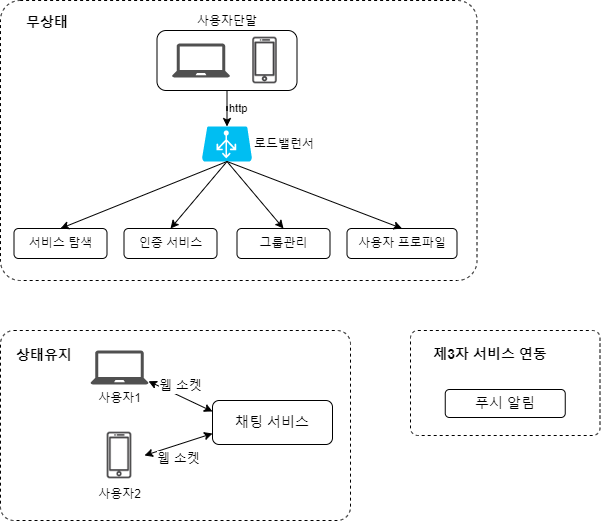

The diagram above was exported from draw.io. Its source (the exported page's mxGraphModel, read from the mxfile embedded in the PNG):
<mxGraphModel dx="1038" dy="513" grid="1" gridSize="10" guides="1" tooltips="1" connect="1" arrows="1" fold="1" page="1" pageScale="1" pageWidth="827" pageHeight="1169" math="0" shadow="0">
  <root>
    <mxCell id="0" />
    <mxCell id="1" parent="0" />
    <mxCell id="IiQAbiFT-VPC4ud1a8el-23" value="" style="rounded=1;whiteSpace=wrap;html=1;fontSize=14;fillColor=none;arcSize=7;dashed=1;" vertex="1" parent="1">
      <mxGeometry x="450" y="350" width="189.5" height="105" as="geometry" />
    </mxCell>
    <mxCell id="IiQAbiFT-VPC4ud1a8el-21" value="" style="rounded=1;whiteSpace=wrap;html=1;fontSize=14;fillColor=none;arcSize=7;dashed=1;" vertex="1" parent="1">
      <mxGeometry x="40" y="20" width="476.5" height="280" as="geometry" />
    </mxCell>
    <mxCell id="IiQAbiFT-VPC4ud1a8el-11" value="http" style="edgeStyle=orthogonalEdgeStyle;rounded=0;orthogonalLoop=1;jettySize=auto;html=1;labelPosition=right;verticalLabelPosition=middle;align=left;verticalAlign=middle;" edge="1" parent="1" source="IiQAbiFT-VPC4ud1a8el-9" target="IiQAbiFT-VPC4ud1a8el-10">
      <mxGeometry relative="1" as="geometry" />
    </mxCell>
    <mxCell id="IiQAbiFT-VPC4ud1a8el-9" value="사용자단말" style="rounded=1;whiteSpace=wrap;html=1;labelPosition=center;verticalLabelPosition=top;align=center;verticalAlign=bottom;" vertex="1" parent="1">
      <mxGeometry x="196.5" y="50" width="140" height="60" as="geometry" />
    </mxCell>
    <mxCell id="IiQAbiFT-VPC4ud1a8el-7" value="" style="shape=image;html=1;verticalAlign=top;verticalLabelPosition=bottom;labelBackgroundColor=#ffffff;imageAspect=0;aspect=fixed;image=https://cdn1.iconfinder.com/data/icons/communication-icons-10/750/Untitled-1-06-128.png" vertex="1" parent="1">
      <mxGeometry x="279.5" y="55" width="50" height="50" as="geometry" />
    </mxCell>
    <mxCell id="IiQAbiFT-VPC4ud1a8el-8" value="" style="sketch=0;pointerEvents=1;shadow=0;dashed=0;html=1;strokeColor=none;fillColor=#505050;labelPosition=center;verticalLabelPosition=bottom;verticalAlign=top;outlineConnect=0;align=center;shape=mxgraph.office.devices.laptop;" vertex="1" parent="1">
      <mxGeometry x="211.5" y="63" width="58" height="34" as="geometry" />
    </mxCell>
    <mxCell id="IiQAbiFT-VPC4ud1a8el-10" value="로드밸런서" style="verticalLabelPosition=middle;html=1;verticalAlign=middle;align=left;strokeColor=none;fillColor=#00BEF2;shape=mxgraph.azure.azure_load_balancer;labelPosition=right;" vertex="1" parent="1">
      <mxGeometry x="241.5" y="146" width="50" height="35" as="geometry" />
    </mxCell>
    <mxCell id="IiQAbiFT-VPC4ud1a8el-12" value="서비스 탐색" style="rounded=1;whiteSpace=wrap;html=1;" vertex="1" parent="1">
      <mxGeometry x="53.5" y="248" width="93" height="30" as="geometry" />
    </mxCell>
    <mxCell id="IiQAbiFT-VPC4ud1a8el-13" value="인증 서비스" style="rounded=1;whiteSpace=wrap;html=1;" vertex="1" parent="1">
      <mxGeometry x="163.5" y="248" width="93" height="30" as="geometry" />
    </mxCell>
    <mxCell id="IiQAbiFT-VPC4ud1a8el-14" value="그룹관리" style="rounded=1;whiteSpace=wrap;html=1;" vertex="1" parent="1">
      <mxGeometry x="276.5" y="248" width="93" height="30" as="geometry" />
    </mxCell>
    <mxCell id="IiQAbiFT-VPC4ud1a8el-15" value="사용자 프로파일" style="rounded=1;whiteSpace=wrap;html=1;" vertex="1" parent="1">
      <mxGeometry x="386.5" y="248" width="110" height="30" as="geometry" />
    </mxCell>
    <mxCell id="IiQAbiFT-VPC4ud1a8el-16" value="" style="endArrow=classic;html=1;rounded=0;exitX=0.5;exitY=1;exitDx=0;exitDy=0;exitPerimeter=0;entryX=0.5;entryY=0;entryDx=0;entryDy=0;" edge="1" parent="1" source="IiQAbiFT-VPC4ud1a8el-10" target="IiQAbiFT-VPC4ud1a8el-12">
      <mxGeometry width="50" height="50" relative="1" as="geometry">
        <mxPoint x="406.5" y="300" as="sourcePoint" />
        <mxPoint x="456.5" y="250" as="targetPoint" />
      </mxGeometry>
    </mxCell>
    <mxCell id="IiQAbiFT-VPC4ud1a8el-17" value="" style="endArrow=classic;html=1;rounded=0;exitX=0.5;exitY=1;exitDx=0;exitDy=0;exitPerimeter=0;entryX=0.5;entryY=0;entryDx=0;entryDy=0;" edge="1" parent="1" source="IiQAbiFT-VPC4ud1a8el-10" target="IiQAbiFT-VPC4ud1a8el-15">
      <mxGeometry width="50" height="50" relative="1" as="geometry">
        <mxPoint x="406.5" y="300" as="sourcePoint" />
        <mxPoint x="456.5" y="250" as="targetPoint" />
      </mxGeometry>
    </mxCell>
    <mxCell id="IiQAbiFT-VPC4ud1a8el-18" value="" style="endArrow=classic;html=1;rounded=0;exitX=0.5;exitY=1;exitDx=0;exitDy=0;exitPerimeter=0;entryX=0.5;entryY=0;entryDx=0;entryDy=0;" edge="1" parent="1" source="IiQAbiFT-VPC4ud1a8el-10" target="IiQAbiFT-VPC4ud1a8el-13">
      <mxGeometry width="50" height="50" relative="1" as="geometry">
        <mxPoint x="406.5" y="300" as="sourcePoint" />
        <mxPoint x="456.5" y="250" as="targetPoint" />
      </mxGeometry>
    </mxCell>
    <mxCell id="IiQAbiFT-VPC4ud1a8el-19" value="" style="endArrow=classic;html=1;rounded=0;exitX=0.5;exitY=1;exitDx=0;exitDy=0;exitPerimeter=0;entryX=0.5;entryY=0;entryDx=0;entryDy=0;" edge="1" parent="1" source="IiQAbiFT-VPC4ud1a8el-10" target="IiQAbiFT-VPC4ud1a8el-14">
      <mxGeometry width="50" height="50" relative="1" as="geometry">
        <mxPoint x="329.5" y="340" as="sourcePoint" />
        <mxPoint x="379.5" y="290" as="targetPoint" />
      </mxGeometry>
    </mxCell>
    <mxCell id="IiQAbiFT-VPC4ud1a8el-20" value="무상태" style="text;html=1;strokeColor=none;fillColor=none;align=center;verticalAlign=middle;whiteSpace=wrap;rounded=0;fontSize=14;fontStyle=1" vertex="1" parent="1">
      <mxGeometry x="56.5" y="27" width="60" height="30" as="geometry" />
    </mxCell>
    <mxCell id="IiQAbiFT-VPC4ud1a8el-22" value="제3자 서비스 연동" style="text;html=1;strokeColor=none;fillColor=none;align=center;verticalAlign=middle;whiteSpace=wrap;rounded=0;fontSize=14;fontStyle=1" vertex="1" parent="1">
      <mxGeometry x="470" y="359" width="120" height="30" as="geometry" />
    </mxCell>
    <mxCell id="IiQAbiFT-VPC4ud1a8el-24" value="푸시 알림" style="rounded=1;whiteSpace=wrap;html=1;fontSize=14;fillColor=none;" vertex="1" parent="1">
      <mxGeometry x="484.75" y="409" width="120" height="28" as="geometry" />
    </mxCell>
    <mxCell id="IiQAbiFT-VPC4ud1a8el-25" value="사용자1" style="sketch=0;pointerEvents=1;shadow=0;dashed=0;html=1;strokeColor=none;fillColor=#505050;labelPosition=center;verticalLabelPosition=bottom;verticalAlign=top;outlineConnect=0;align=center;shape=mxgraph.office.devices.laptop;" vertex="1" parent="1">
      <mxGeometry x="130" y="370" width="58" height="34" as="geometry" />
    </mxCell>
    <mxCell id="IiQAbiFT-VPC4ud1a8el-26" value="사용자2" style="shape=image;html=1;verticalAlign=top;verticalLabelPosition=bottom;labelBackgroundColor=#ffffff;imageAspect=0;aspect=fixed;image=https://cdn1.iconfinder.com/data/icons/communication-icons-10/750/Untitled-1-06-128.png" vertex="1" parent="1">
      <mxGeometry x="134" y="450" width="50" height="50" as="geometry" />
    </mxCell>
    <mxCell id="IiQAbiFT-VPC4ud1a8el-27" value="채팅 서비스" style="rounded=1;whiteSpace=wrap;html=1;fontSize=14;fillColor=none;" vertex="1" parent="1">
      <mxGeometry x="252" y="420" width="120" height="44" as="geometry" />
    </mxCell>
    <mxCell id="IiQAbiFT-VPC4ud1a8el-28" value="웹 소켓" style="endArrow=classic;startArrow=classic;html=1;rounded=0;fontSize=13;exitX=1;exitY=0.5;exitDx=0;exitDy=0;entryX=0;entryY=0.75;entryDx=0;entryDy=0;labelPosition=center;verticalLabelPosition=bottom;align=center;verticalAlign=top;" edge="1" parent="1" source="IiQAbiFT-VPC4ud1a8el-26" target="IiQAbiFT-VPC4ud1a8el-27">
      <mxGeometry width="50" height="50" relative="1" as="geometry">
        <mxPoint x="390" y="470" as="sourcePoint" />
        <mxPoint x="440" y="420" as="targetPoint" />
      </mxGeometry>
    </mxCell>
    <mxCell id="IiQAbiFT-VPC4ud1a8el-29" value="웹 소켓" style="endArrow=classic;startArrow=classic;html=1;rounded=0;fontSize=13;entryX=0;entryY=0.25;entryDx=0;entryDy=0;labelPosition=center;verticalLabelPosition=top;align=center;verticalAlign=bottom;" edge="1" parent="1" source="IiQAbiFT-VPC4ud1a8el-25" target="IiQAbiFT-VPC4ud1a8el-27">
      <mxGeometry width="50" height="50" relative="1" as="geometry">
        <mxPoint x="390" y="470" as="sourcePoint" />
        <mxPoint x="440" y="420" as="targetPoint" />
      </mxGeometry>
    </mxCell>
    <mxCell id="IiQAbiFT-VPC4ud1a8el-30" value="상태유지" style="text;html=1;strokeColor=none;fillColor=none;align=center;verticalAlign=middle;whiteSpace=wrap;rounded=0;fontSize=14;fontStyle=1" vertex="1" parent="1">
      <mxGeometry x="53.5" y="360" width="60" height="30" as="geometry" />
    </mxCell>
    <mxCell id="IiQAbiFT-VPC4ud1a8el-31" value="" style="rounded=1;whiteSpace=wrap;html=1;fontSize=14;fillColor=none;arcSize=7;dashed=1;" vertex="1" parent="1">
      <mxGeometry x="40" y="350" width="350" height="190" as="geometry" />
    </mxCell>
  </root>
</mxGraphModel>